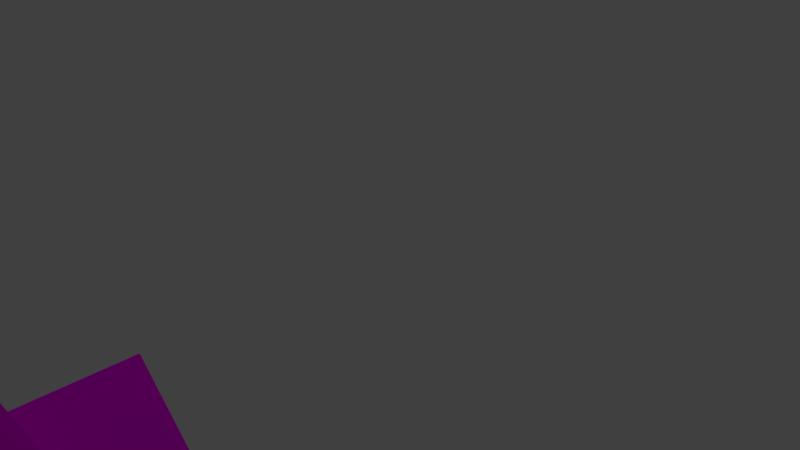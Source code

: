 # Source: ed9.blend  (saved by Blender 2.77.0; exported with 4.5.12 LTS)
import bpy
from mathutils import Matrix  # noqa: F401  (used for matrix-valued properties, if any)

bpy.ops.wm.read_factory_settings(use_empty=True)
scene = bpy.context.scene
scene.name = 'Scene'

# ---- collections
col_collection_1 = bpy.data.collections.new('Collection 1'); scene.collection.children.link(col_collection_1)

# ---- images (referenced by path relative to the original .blend; pixels are not part of the script)
import os
ASSET_DIR = os.environ.get("B2B_ASSET_DIR", "")  # directory of the original .blend (textures are referenced by path, not embedded)
HERE = os.path.dirname(os.path.abspath(__file__))  # packed textures are extracted next to this script under _unpacked/

def load_image(name, relpath, width, height, colorspace="sRGB"):
    """Load a texture the original file referenced (path relative to the .blend, or extracted next to this script)."""
    p = next((c for c in (os.path.join(HERE, relpath), os.path.join(ASSET_DIR, relpath)) if relpath and os.path.exists(c)), "")
    if p:
        img = bpy.data.images.load(p, check_existing=True)
        img.name = name
    else:  # same state as the original file: an image datablock whose file is absent (Cycles renders it pink)
        img = bpy.data.images.new(name, width, height)
        img.source = "FILE"
        img.filepath = "//" + (relpath or name)
    img.colorspace_settings.name = colorspace
    return img
img_tex1_ed9_jpg = load_image('tex1_ed9.jpg', 'CarGL.V2.1 (Shaders)/res/tex1_ed9.jpg', 1024, 1024, 'sRGB')

# ---- materials (node trees are filled in below, after node groups)
mat_material_001 = bpy.data.materials.new('Material.001')
mat_material_001.alpha_threshold = 0.0
mat_material_001.roughness = 0.5

# ---- material node trees
mat_material_001.use_nodes = True; mat_material_001.node_tree.nodes.clear()
_N = mat_material_001.node_tree.nodes; _L = mat_material_001.node_tree.links
n0 = _N.new('ShaderNodeOutputMaterial'); n0.name = 'Material Output'; n0.location = (300, 300)
n1 = _N.new('ShaderNodeBsdfDiffuse'); n1.name = 'Diffuse BSDF'; n1.location = (10, 300)
n2 = _N.new('ShaderNodeTexImage'); n2.name = 'Image Texture'; n2.location = (-239, 291)
n2.width = 140
n2.image = img_tex1_ed9_jpg
_L.new(n1.outputs[0], n0.inputs[0])
_L.new(n2.outputs[0], n1.inputs[0])
n0.is_active_output = True

# ---- world
world_world = bpy.data.worlds.new('World'); scene.world = world_world
world_world.color = (0.05088, 0.05088, 0.05088)
world_world.use_sun_shadow = False
world_world.sun_shadow_jitter_overblur = 0.0
world_world.cycles.sampling_method = 'MANUAL'

# ---- cameras
cam_camera = bpy.data.cameras.new('Camera')
cam_camera.clip_end = 100.0
cam_camera.lens = 35.0
cam_camera.sensor_width = 32.0
cam_camera.sensor_height = 18.0
cam_camera.ortho_scale = 7.314
cam_camera.dof.focus_distance = 0.0

# ---- lights
light_lamp = bpy.data.lights.new('Lamp', 'POINT')
light_lamp.transmission_factor = 0.0
light_lamp.cutoff_distance = 30.0
light_lamp.energy = 100.0
light_lamp.shadow_buffer_clip_start = 1.001
light_lamp.shadow_soft_size = 0.1
light_lamp.shadow_maximum_resolution = 0.006
light_lamp.use_absolute_resolution = True

# ---- meshes
me_cube_055 = bpy.data.meshes.new('Cube.055')
me_cube_055.from_pydata([(-1.342, 0.003467, -7.357), (-1.342, 2.003, -7.357), (-1.342, 0.003467, -5.357), (-1.342, 2.003, -5.357), (-3.342, 0.003467, -7.357), (-3.342, 2.003, -7.357), (-3.342, 0.003467, -5.357), (-3.342, 2.003, -5.357), (-1.751, 0.4127, -7.652), (-1.751, 1.594, -7.652), (-2.933, 0.4127, -7.652), (-2.933, 1.594, -7.652), (-3.342, 0.1549, -7.205), (-3.342, 1.852, -7.205), (-3.342, 0.1549, -5.508), (-3.342, 1.852, -5.508), (-3.108, 0.1549, -7.205), (-3.108, 1.852, -7.205), (-3.108, 0.1549, -5.508), (-3.108, 1.852, -5.508), (-1.982, 0.8288, -6.531), (-1.982, 1.178, -6.531), (-1.982, 0.8288, -6.182), (-1.982, 1.178, -6.182), (-1.636, 0.9963, -5.357), (-2.335, 1.709, -5.357), (-2.349, 0.2977, -5.357), (-3.048, 1.011, -5.357), (-1.636, 0.9963, -4.3), (-2.335, 1.709, -4.3), (-2.349, 0.2977, -4.3), (-3.048, 1.011, -4.3)], [], [(3, 2, 22), (3, 22, 23), (2, 3, 25), (2, 25, 24), (4, 6, 14), (4, 14, 12), (1, 0, 8), (1, 8, 9), (0, 2, 6), (0, 6, 4), (5, 7, 3), (5, 3, 1), (11, 9, 8), (11, 8, 10), (0, 4, 10), (0, 10, 8), (5, 1, 9), (5, 9, 11), (4, 5, 11), (4, 11, 10), (13, 12, 16), (13, 16, 17), (7, 5, 13), (7, 13, 15), (6, 7, 15), (6, 15, 14), (5, 4, 12), (5, 12, 13), (19, 17, 16), (19, 16, 18), (14, 15, 19), (14, 19, 18), (12, 14, 18), (12, 18, 16), (15, 13, 17), (15, 17, 19), (21, 23, 22), (21, 22, 20), (0, 1, 21), (0, 21, 20), (2, 0, 20), (2, 20, 22), (1, 3, 23), (1, 23, 21), (27, 26, 30), (27, 30, 31), (7, 6, 26), (7, 26, 27), (6, 2, 24), (6, 24, 26), (3, 7, 27), (3, 27, 25), (29, 31, 30), (29, 30, 28), (24, 25, 29), (24, 29, 28), (26, 24, 28), (26, 28, 30), (25, 27, 31), (25, 31, 29)])
_uv = me_cube_055.uv_layers.new(name='UVMap')
_uv.uv.foreach_set('vector', [0.4826, 0.0, 0.6087, 0.0, 0.5567, 0.1363, 0.4826, 0.0, 0.5567, 0.1363, 0.5346, 0.1363, 0.7347, 0.3303, 0.7347, 0.6607, 0.6721, 0.6121, 0.6037, 0.6607, 0.6037, 0.9866, 0.5882, 0.8268, 0.7348, 0.3303, 0.6087, 0.3303, 0.6182, 0.3053, 0.7348, 0.3303, 0.6182, 0.3053, 0.7252, 0.3053, 0.3565, 0.3303, 0.4826, 0.3303, 0.4568, 0.3979, 0.3565, 0.3303, 0.4568, 0.3979, 0.3823, 0.3979, 0.4826, 0.6607, 0.4826, 0.3303, 0.6087, 0.3303, 0.4826, 0.6607, 0.6087, 0.3303, 0.6087, 0.6607, 0.4826, 0.3303, 0.3565, 0.3303, 0.3565, 7.876e-08, 0.4826, 0.3303, 0.3565, 7.876e-08, 0.4826, 0.0, 0.06096, 0.6431, 0.06096, 0.1384, 0.2835, 0.1384, 0.06096, 0.6431, 0.2835, 0.1384, 0.2835, 0.6431, 0.4826, 0.3303, 0.4826, 0.6607, 0.4568, 0.5931, 0.4826, 0.3303, 0.4568, 0.5931, 0.4568, 0.3979, 0.3565, 0.6607, 0.3565, 0.3303, 0.3823, 0.3979, 0.3565, 0.6607, 0.3823, 0.3979, 0.3823, 0.5931, 0.4826, 0.6607, 0.3565, 0.6607, 0.3823, 0.5931, 0.4826, 0.6607, 0.3823, 0.5931, 0.4568, 0.5931, 0.7347, 0.6106, 0.7347, 0.3303, 0.7494, 0.3303, 0.7347, 0.6106, 0.7494, 0.3303, 0.7494, 0.6106, 0.6087, 3.938e-08, 0.7348, 0.0, 0.7252, 0.02501, 0.6087, 3.938e-08, 0.7252, 0.02501, 0.6182, 0.02501, 0.6087, 0.3303, 0.6087, 3.938e-08, 0.6182, 0.02501, 0.6087, 0.3303, 0.6182, 0.02501, 0.6182, 0.3053, 0.7348, 0.0, 0.7348, 0.3303, 0.7252, 0.3053, 0.7348, 0.0, 0.7252, 0.3053, 0.7252, 0.02501, 0.3442, 0.7795, 0.0005922, 0.7785, 0.001024, 0.004264, 0.3442, 0.7795, 0.001024, 0.004264, 0.3446, 0.005327, 0.7641, 0.3303, 0.7641, 0.6106, 0.7494, 0.6106, 0.7641, 0.3303, 0.7494, 0.6106, 0.7494, 0.3303, 0.7348, 0.2803, 0.7348, 0.0, 0.7495, 0.0, 0.7348, 0.2803, 0.7495, 0.0, 0.7495, 0.2803, 0.7627, 0.6607, 0.7627, 0.941, 0.748, 0.941, 0.7627, 0.6607, 0.748, 0.941, 0.748, 0.6607, 0.3479, 6.375e-05, 0.3479, 0.7883, 6.375e-05, 0.7883, 0.3479, 6.375e-05, 6.375e-05, 0.7883, 6.375e-05, 6.375e-05, 0.6087, 0.3303, 0.4826, 0.3303, 0.5346, 0.194, 0.6087, 0.3303, 0.5346, 0.194, 0.5567, 0.194, 0.6087, 0.0, 0.6087, 0.3303, 0.5567, 0.194, 0.6087, 0.0, 0.5567, 0.194, 0.5567, 0.1363, 0.4826, 0.3303, 0.4826, 0.0, 0.5346, 0.1363, 0.4826, 0.3303, 0.5346, 0.1363, 0.5346, 0.194, 0.4829, 0.6607, 0.5278, 0.6607, 0.5278, 0.8351, 0.4829, 0.6607, 0.5278, 0.8351, 0.4829, 0.8351, 0.4199, 0.9866, 0.3565, 0.7011, 0.4199, 0.6607, 0.748, 0.6607, 0.748, 0.9866, 0.7325, 0.8268, 0.6721, 0.6563, 0.6087, 0.3708, 0.6721, 0.3303, 0.7325, 0.6607, 0.7325, 0.9866, 0.7171, 0.8268, 0.6721, 0.9823, 0.6087, 0.6968, 0.6721, 0.6563, 0.5882, 0.6607, 0.5882, 0.9866, 0.5728, 0.8268, 0.4829, 0.6607, 0.4829, 0.8255, 0.4199, 0.8255, 0.4829, 0.6607, 0.4199, 0.8255, 0.4199, 0.6607, 0.4649, 1.0, 0.4199, 1.0, 0.4199, 0.8255, 0.4649, 1.0, 0.4199, 0.8255, 0.4649, 0.8255, 0.7171, 0.8351, 0.6721, 0.8351, 0.6721, 0.6607, 0.7171, 0.8351, 0.6721, 0.6607, 0.7171, 0.6607, 0.5728, 0.8351, 0.5278, 0.8351, 0.5278, 0.6607, 0.5728, 0.8351, 0.5278, 0.6607, 0.5728, 0.6607])
me_cube_055.materials.append(mat_material_001)
me_cube_055.use_remesh_preserve_volume = False
me_cube_055.use_remesh_preserve_attributes = False
me_cube_055.use_mirror_vertex_groups = False
me_cube_055.update()

# ---- objects
ob_cube_055 = bpy.data.objects.new('Cube.055', me_cube_055)
ob_lamp = bpy.data.objects.new('Lamp', light_lamp)
ob_camera = bpy.data.objects.new('Camera', cam_camera)

# ---- transforms, parenting, visibility, modifiers, constraints
ob_cube_055.location = (0.0, 0.0, 0.0)
ob_cube_055.rotation_euler = (1.571, 2.679e-15, -3.142)
ob_cube_055.lineart.crease_threshold = 0.0
ob_lamp.location = (4.076, 1.005, 5.904)
ob_lamp.rotation_euler = (0.6503, 0.05522, 1.866)
ob_lamp.lock_rotations_4d = False
ob_lamp.empty_display_type = 'ARROWS'
ob_lamp.color = (0.0, 0.0, 0.0, 0.0)
ob_lamp.lineart.crease_threshold = 0.0
ob_camera.location = (7.481, -6.508, 5.344)
ob_camera.rotation_euler = (1.109, 0.01082, 0.8149)
ob_camera.lock_rotations_4d = False
ob_camera.empty_display_type = 'ARROWS'
ob_camera.color = (0.0, 0.0, 0.0, 0.0)
ob_camera.display_type = 'WIRE'
ob_camera.lineart.crease_threshold = 0.0

# ---- collection membership
col_collection_1.objects.link(ob_cube_055)
col_collection_1.objects.link(ob_lamp)
col_collection_1.objects.link(ob_camera)

# ---- scene / render settings (as saved in the file)
scene.camera = ob_camera
scene.frame_start = 1; scene.frame_end = 250; scene.frame_set(1)
scene.render.engine = 'CYCLES'
scene.render.resolution_percentage = 50
scene.render.dither_intensity = 0.0
scene.cycles.use_denoising = False
scene.cycles.samples = 128
scene.cycles.sampling_pattern = 'TABULATED_SOBOL'
scene.cycles.light_sampling_threshold = 0.0
scene.cycles.use_adaptive_sampling = False
scene.cycles.use_light_tree = False
scene.cycles.blur_glossy = 0.0
scene.cycles.sample_clamp_indirect = 0.0
scene.view_settings.view_transform = 'Standard'
bpy.context.view_layer.update()
